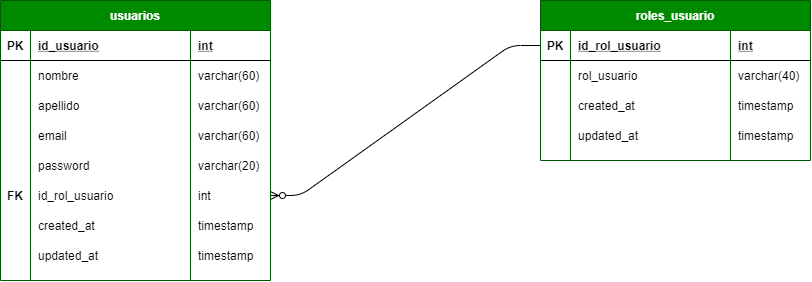

The diagram above was exported from draw.io. Its source (the exported page's mxGraphModel, read from the mxfile embedded in the PNG):
<mxGraphModel dx="932" dy="658" grid="1" gridSize="10" guides="1" tooltips="1" connect="1" arrows="1" fold="1" page="1" pageScale="1" pageWidth="827" pageHeight="1169" math="0" shadow="0">
  <root>
    <mxCell id="0" />
    <mxCell id="1" parent="0" />
    <mxCell id="36" value="roles_usuario" style="shape=table;startSize=30;container=1;collapsible=1;childLayout=tableLayout;fixedRows=1;rowLines=0;fontStyle=1;align=center;resizeLast=1;fillColor=#008a00;strokeColor=#005700;fontColor=#ffffff;rounded=0;shadow=0;" vertex="1" parent="1">
      <mxGeometry x="550" y="10" width="270.0000000000001" height="160" as="geometry" />
    </mxCell>
    <mxCell id="37" value="" style="shape=partialRectangle;collapsible=0;dropTarget=0;pointerEvents=0;fillColor=none;top=0;left=0;bottom=1;right=0;points=[[0,0.5],[1,0.5]];portConstraint=eastwest;" vertex="1" parent="36">
      <mxGeometry y="30" width="270.0000000000001" height="30" as="geometry" />
    </mxCell>
    <mxCell id="38" value="PK" style="shape=partialRectangle;connectable=0;fillColor=none;top=0;left=0;bottom=0;right=0;fontStyle=1;overflow=hidden;" vertex="1" parent="37">
      <mxGeometry width="30" height="30" as="geometry" />
    </mxCell>
    <mxCell id="39" value="id_rol_usuario" style="shape=partialRectangle;connectable=0;fillColor=none;top=0;left=0;bottom=0;right=0;align=left;spacingLeft=6;fontStyle=5;overflow=hidden;" vertex="1" parent="37">
      <mxGeometry x="30" width="160.0000000000001" height="30" as="geometry" />
    </mxCell>
    <mxCell id="53" value="int" style="shape=partialRectangle;connectable=0;fillColor=none;top=0;left=0;bottom=0;right=0;align=left;spacingLeft=6;fontStyle=5;overflow=hidden;" vertex="1" parent="37">
      <mxGeometry x="190.0000000000001" width="80" height="30" as="geometry" />
    </mxCell>
    <mxCell id="40" value="" style="shape=partialRectangle;collapsible=0;dropTarget=0;pointerEvents=0;fillColor=none;top=0;left=0;bottom=0;right=0;points=[[0,0.5],[1,0.5]];portConstraint=eastwest;" vertex="1" parent="36">
      <mxGeometry y="60" width="270.0000000000001" height="30" as="geometry" />
    </mxCell>
    <mxCell id="41" value="" style="shape=partialRectangle;connectable=0;fillColor=none;top=0;left=0;bottom=0;right=0;editable=1;overflow=hidden;" vertex="1" parent="40">
      <mxGeometry width="30" height="30" as="geometry" />
    </mxCell>
    <mxCell id="42" value="rol_usuario" style="shape=partialRectangle;connectable=0;fillColor=none;top=0;left=0;bottom=0;right=0;align=left;spacingLeft=6;overflow=hidden;" vertex="1" parent="40">
      <mxGeometry x="30" width="160.0000000000001" height="30" as="geometry" />
    </mxCell>
    <mxCell id="54" value="varchar(40)" style="shape=partialRectangle;connectable=0;fillColor=none;top=0;left=0;bottom=0;right=0;align=left;spacingLeft=6;overflow=hidden;" vertex="1" parent="40">
      <mxGeometry x="190.0000000000001" width="80" height="30" as="geometry" />
    </mxCell>
    <mxCell id="43" value="" style="shape=partialRectangle;collapsible=0;dropTarget=0;pointerEvents=0;fillColor=none;top=0;left=0;bottom=0;right=0;points=[[0,0.5],[1,0.5]];portConstraint=eastwest;" vertex="1" parent="36">
      <mxGeometry y="90" width="270.0000000000001" height="30" as="geometry" />
    </mxCell>
    <mxCell id="44" value="" style="shape=partialRectangle;connectable=0;fillColor=none;top=0;left=0;bottom=0;right=0;editable=1;overflow=hidden;" vertex="1" parent="43">
      <mxGeometry width="30" height="30" as="geometry" />
    </mxCell>
    <mxCell id="45" value="created_at" style="shape=partialRectangle;connectable=0;fillColor=none;top=0;left=0;bottom=0;right=0;align=left;spacingLeft=6;overflow=hidden;" vertex="1" parent="43">
      <mxGeometry x="30" width="160.0000000000001" height="30" as="geometry" />
    </mxCell>
    <mxCell id="55" value="timestamp" style="shape=partialRectangle;connectable=0;fillColor=none;top=0;left=0;bottom=0;right=0;align=left;spacingLeft=6;overflow=hidden;" vertex="1" parent="43">
      <mxGeometry x="190.0000000000001" width="80" height="30" as="geometry" />
    </mxCell>
    <mxCell id="46" value="" style="shape=partialRectangle;collapsible=0;dropTarget=0;pointerEvents=0;fillColor=none;top=0;left=0;bottom=0;right=0;points=[[0,0.5],[1,0.5]];portConstraint=eastwest;" vertex="1" parent="36">
      <mxGeometry y="120" width="270.0000000000001" height="30" as="geometry" />
    </mxCell>
    <mxCell id="47" value="" style="shape=partialRectangle;connectable=0;fillColor=none;top=0;left=0;bottom=0;right=0;editable=1;overflow=hidden;" vertex="1" parent="46">
      <mxGeometry width="30" height="30" as="geometry" />
    </mxCell>
    <mxCell id="48" value="updated_at" style="shape=partialRectangle;connectable=0;fillColor=none;top=0;left=0;bottom=0;right=0;align=left;spacingLeft=6;overflow=hidden;" vertex="1" parent="46">
      <mxGeometry x="30" width="160.0000000000001" height="30" as="geometry" />
    </mxCell>
    <mxCell id="56" value="timestamp" style="shape=partialRectangle;connectable=0;fillColor=none;top=0;left=0;bottom=0;right=0;align=left;spacingLeft=6;overflow=hidden;" vertex="1" parent="46">
      <mxGeometry x="190.0000000000001" width="80" height="30" as="geometry" />
    </mxCell>
    <mxCell id="128" value="" style="edgeStyle=entityRelationEdgeStyle;fontSize=12;html=1;endArrow=ERzeroToMany;endFill=1;exitX=0;exitY=0.5;exitDx=0;exitDy=0;" edge="1" parent="1" source="37" target="111">
      <mxGeometry width="100" height="100" relative="1" as="geometry">
        <mxPoint x="440" y="120" as="sourcePoint" />
        <mxPoint x="470" y="130" as="targetPoint" />
      </mxGeometry>
    </mxCell>
    <mxCell id="130" value="" style="group" vertex="1" connectable="0" parent="1">
      <mxGeometry x="10" y="10" width="270.0000000000001" height="280" as="geometry" />
    </mxCell>
    <mxCell id="58" value="usuarios" style="shape=table;startSize=30;container=1;collapsible=1;childLayout=tableLayout;fixedRows=1;rowLines=0;fontStyle=1;align=center;resizeLast=1;fillColor=#008a00;strokeColor=#005700;fontColor=#ffffff;rounded=0;shadow=0;" vertex="1" parent="130">
      <mxGeometry width="270.0000000000001" height="280" as="geometry" />
    </mxCell>
    <mxCell id="59" value="" style="shape=partialRectangle;collapsible=0;dropTarget=0;pointerEvents=0;fillColor=none;top=0;left=0;bottom=1;right=0;points=[[0,0.5],[1,0.5]];portConstraint=eastwest;" vertex="1" parent="58">
      <mxGeometry y="30" width="270.0000000000001" height="30" as="geometry" />
    </mxCell>
    <mxCell id="60" value="PK" style="shape=partialRectangle;connectable=0;fillColor=none;top=0;left=0;bottom=0;right=0;fontStyle=1;overflow=hidden;" vertex="1" parent="59">
      <mxGeometry width="30" height="30" as="geometry" />
    </mxCell>
    <mxCell id="61" value="id_usuario" style="shape=partialRectangle;connectable=0;fillColor=none;top=0;left=0;bottom=0;right=0;align=left;spacingLeft=6;fontStyle=5;overflow=hidden;" vertex="1" parent="59">
      <mxGeometry x="30" width="160.0000000000001" height="30" as="geometry" />
    </mxCell>
    <mxCell id="62" value="int" style="shape=partialRectangle;connectable=0;fillColor=none;top=0;left=0;bottom=0;right=0;align=left;spacingLeft=6;fontStyle=5;overflow=hidden;" vertex="1" parent="59">
      <mxGeometry x="190.0000000000001" width="80" height="30" as="geometry" />
    </mxCell>
    <mxCell id="63" value="" style="shape=partialRectangle;collapsible=0;dropTarget=0;pointerEvents=0;fillColor=none;top=0;left=0;bottom=0;right=0;points=[[0,0.5],[1,0.5]];portConstraint=eastwest;" vertex="1" parent="58">
      <mxGeometry y="60" width="270.0000000000001" height="30" as="geometry" />
    </mxCell>
    <mxCell id="64" value="" style="shape=partialRectangle;connectable=0;fillColor=none;top=0;left=0;bottom=0;right=0;editable=1;overflow=hidden;" vertex="1" parent="63">
      <mxGeometry width="30" height="30" as="geometry" />
    </mxCell>
    <mxCell id="65" value="nombre" style="shape=partialRectangle;connectable=0;fillColor=none;top=0;left=0;bottom=0;right=0;align=left;spacingLeft=6;overflow=hidden;" vertex="1" parent="63">
      <mxGeometry x="30" width="160.0000000000001" height="30" as="geometry" />
    </mxCell>
    <mxCell id="66" value="varchar(60)" style="shape=partialRectangle;connectable=0;fillColor=none;top=0;left=0;bottom=0;right=0;align=left;spacingLeft=6;overflow=hidden;" vertex="1" parent="63">
      <mxGeometry x="190.0000000000001" width="80" height="30" as="geometry" />
    </mxCell>
    <mxCell id="83" style="shape=partialRectangle;collapsible=0;dropTarget=0;pointerEvents=0;fillColor=none;top=0;left=0;bottom=0;right=0;points=[[0,0.5],[1,0.5]];portConstraint=eastwest;" vertex="1" parent="58">
      <mxGeometry y="90" width="270.0000000000001" height="30" as="geometry" />
    </mxCell>
    <mxCell id="84" style="shape=partialRectangle;connectable=0;fillColor=none;top=0;left=0;bottom=0;right=0;editable=1;overflow=hidden;" vertex="1" parent="83">
      <mxGeometry width="30" height="30" as="geometry" />
    </mxCell>
    <mxCell id="85" value="apellido" style="shape=partialRectangle;connectable=0;fillColor=none;top=0;left=0;bottom=0;right=0;align=left;spacingLeft=6;overflow=hidden;" vertex="1" parent="83">
      <mxGeometry x="30" width="160.0000000000001" height="30" as="geometry" />
    </mxCell>
    <mxCell id="86" value="varchar(60)" style="shape=partialRectangle;connectable=0;fillColor=none;top=0;left=0;bottom=0;right=0;align=left;spacingLeft=6;overflow=hidden;" vertex="1" parent="83">
      <mxGeometry x="190.0000000000001" width="80" height="30" as="geometry" />
    </mxCell>
    <mxCell id="91" style="shape=partialRectangle;collapsible=0;dropTarget=0;pointerEvents=0;fillColor=none;top=0;left=0;bottom=0;right=0;points=[[0,0.5],[1,0.5]];portConstraint=eastwest;" vertex="1" parent="58">
      <mxGeometry y="120" width="270.0000000000001" height="30" as="geometry" />
    </mxCell>
    <mxCell id="92" style="shape=partialRectangle;connectable=0;fillColor=none;top=0;left=0;bottom=0;right=0;editable=1;overflow=hidden;" vertex="1" parent="91">
      <mxGeometry width="30" height="30" as="geometry" />
    </mxCell>
    <mxCell id="93" value="email" style="shape=partialRectangle;connectable=0;fillColor=none;top=0;left=0;bottom=0;right=0;align=left;spacingLeft=6;overflow=hidden;" vertex="1" parent="91">
      <mxGeometry x="30" width="160.0000000000001" height="30" as="geometry" />
    </mxCell>
    <mxCell id="94" value="varchar(60)" style="shape=partialRectangle;connectable=0;fillColor=none;top=0;left=0;bottom=0;right=0;align=left;spacingLeft=6;overflow=hidden;" vertex="1" parent="91">
      <mxGeometry x="190.0000000000001" width="80" height="30" as="geometry" />
    </mxCell>
    <mxCell id="115" style="shape=partialRectangle;collapsible=0;dropTarget=0;pointerEvents=0;fillColor=none;top=0;left=0;bottom=0;right=0;points=[[0,0.5],[1,0.5]];portConstraint=eastwest;" vertex="1" parent="58">
      <mxGeometry y="150" width="270.0000000000001" height="30" as="geometry" />
    </mxCell>
    <mxCell id="116" style="shape=partialRectangle;connectable=0;fillColor=none;top=0;left=0;bottom=0;right=0;editable=1;overflow=hidden;" vertex="1" parent="115">
      <mxGeometry width="30" height="30" as="geometry" />
    </mxCell>
    <mxCell id="117" value="password" style="shape=partialRectangle;connectable=0;fillColor=none;top=0;left=0;bottom=0;right=0;align=left;spacingLeft=6;overflow=hidden;" vertex="1" parent="115">
      <mxGeometry x="30" width="160.0000000000001" height="30" as="geometry" />
    </mxCell>
    <mxCell id="118" value="varchar(20)" style="shape=partialRectangle;connectable=0;fillColor=none;top=0;left=0;bottom=0;right=0;align=left;spacingLeft=6;overflow=hidden;" vertex="1" parent="115">
      <mxGeometry x="190.0000000000001" width="80" height="30" as="geometry" />
    </mxCell>
    <mxCell id="111" style="shape=partialRectangle;collapsible=0;dropTarget=0;pointerEvents=0;fillColor=none;top=0;left=0;bottom=0;right=0;points=[[0,0.5],[1,0.5]];portConstraint=eastwest;" vertex="1" parent="58">
      <mxGeometry y="180" width="270.0000000000001" height="30" as="geometry" />
    </mxCell>
    <mxCell id="112" style="shape=partialRectangle;connectable=0;fillColor=none;top=0;left=0;bottom=0;right=0;editable=1;overflow=hidden;" vertex="1" parent="111">
      <mxGeometry width="30" height="30" as="geometry" />
    </mxCell>
    <mxCell id="113" value="id_rol_usuario" style="shape=partialRectangle;connectable=0;fillColor=none;top=0;left=0;bottom=0;right=0;align=left;spacingLeft=6;overflow=hidden;" vertex="1" parent="111">
      <mxGeometry x="30" width="160.0000000000001" height="30" as="geometry" />
    </mxCell>
    <mxCell id="114" value="int" style="shape=partialRectangle;connectable=0;fillColor=none;top=0;left=0;bottom=0;right=0;align=left;spacingLeft=6;overflow=hidden;" vertex="1" parent="111">
      <mxGeometry x="190.0000000000001" width="80" height="30" as="geometry" />
    </mxCell>
    <mxCell id="67" value="" style="shape=partialRectangle;collapsible=0;dropTarget=0;pointerEvents=0;fillColor=none;top=0;left=0;bottom=0;right=0;points=[[0,0.5],[1,0.5]];portConstraint=eastwest;" vertex="1" parent="58">
      <mxGeometry y="210" width="270.0000000000001" height="30" as="geometry" />
    </mxCell>
    <mxCell id="68" value="" style="shape=partialRectangle;connectable=0;fillColor=none;top=0;left=0;bottom=0;right=0;editable=1;overflow=hidden;" vertex="1" parent="67">
      <mxGeometry width="30" height="30" as="geometry" />
    </mxCell>
    <mxCell id="69" value="created_at" style="shape=partialRectangle;connectable=0;fillColor=none;top=0;left=0;bottom=0;right=0;align=left;spacingLeft=6;overflow=hidden;" vertex="1" parent="67">
      <mxGeometry x="30" width="160.0000000000001" height="30" as="geometry" />
    </mxCell>
    <mxCell id="70" value="timestamp" style="shape=partialRectangle;connectable=0;fillColor=none;top=0;left=0;bottom=0;right=0;align=left;spacingLeft=6;overflow=hidden;" vertex="1" parent="67">
      <mxGeometry x="190.0000000000001" width="80" height="30" as="geometry" />
    </mxCell>
    <mxCell id="71" value="" style="shape=partialRectangle;collapsible=0;dropTarget=0;pointerEvents=0;fillColor=none;top=0;left=0;bottom=0;right=0;points=[[0,0.5],[1,0.5]];portConstraint=eastwest;" vertex="1" parent="58">
      <mxGeometry y="240" width="270.0000000000001" height="30" as="geometry" />
    </mxCell>
    <mxCell id="72" value="" style="shape=partialRectangle;connectable=0;fillColor=none;top=0;left=0;bottom=0;right=0;editable=1;overflow=hidden;" vertex="1" parent="71">
      <mxGeometry width="30" height="30" as="geometry" />
    </mxCell>
    <mxCell id="73" value="updated_at" style="shape=partialRectangle;connectable=0;fillColor=none;top=0;left=0;bottom=0;right=0;align=left;spacingLeft=6;overflow=hidden;" vertex="1" parent="71">
      <mxGeometry x="30" width="160.0000000000001" height="30" as="geometry" />
    </mxCell>
    <mxCell id="74" value="timestamp" style="shape=partialRectangle;connectable=0;fillColor=none;top=0;left=0;bottom=0;right=0;align=left;spacingLeft=6;overflow=hidden;" vertex="1" parent="71">
      <mxGeometry x="190.0000000000001" width="80" height="30" as="geometry" />
    </mxCell>
    <mxCell id="129" value="FK" style="shape=partialRectangle;connectable=0;fillColor=none;top=0;left=0;bottom=0;right=0;fontStyle=1;overflow=hidden;" vertex="1" parent="130">
      <mxGeometry y="180" width="30" height="30" as="geometry" />
    </mxCell>
  </root>
</mxGraphModel>